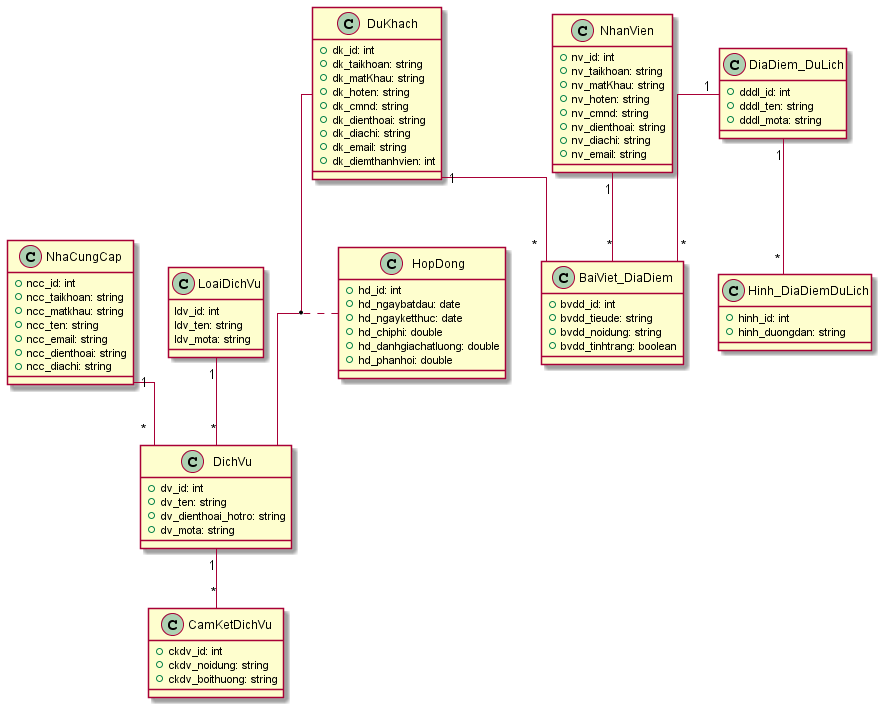

The diagram above was rendered by PlantUML. Its source (embedded in the PNG):
@startuml SoDoclass
 skinparam linetype ortho
' Dịch vụ du lịch ở đây bao gồm các khu vui chơi,
' ăn ngủ nghỉ, dịch vụ đi lại, các dịch vụ sẽ có loại DV
'Dịch vụ sẽ gồm có:
'1. Phương tiện để đi lại (gồm có phương tiện đi đến nơi du lịch và phương tiện đi lại ở điểm du lịch)
'2. Tham quan 
'3.ăn uống
'4. chỗ ngủ



class NhaCungCap{
  + ncc_id: int
  + ncc_taikhoan: string
  + ncc_matkhau: string
  + ncc_ten: string
  + ncc_email: string
  + ncc_dienthoai: string
  + ncc_diachi: string
}

class DiaDiem_DuLich{
  + dddl_id: int
  + dddl_ten: string
  + dddl_mota: string
}

class BaiViet_DiaDiem{
  + bvdd_id: int
  + bvdd_tieude: string
  + bvdd_noidung: string
  + bvdd_tinhtrang: boolean
}

class DuKhach{
  + dk_id: int
  + dk_taikhoan: string
  + dk_matKhau: string
  + dk_hoten: string
  + dk_cmnd: string
  + dk_dienthoai: string
  + dk_diachi: string
  + dk_email: string 
  + dk_diemthanhvien: int
}

class LoaiDichVu{
  ldv_id: int
  ldv_ten: string
  ldv_mota: string
}

class DichVu{
  + dv_id: int
  + dv_ten: string
  + dv_dienthoai_hotro: string
  + dv_mota: string
}

class CamKetDichVu{
  + ckdv_id: int
  + ckdv_noidung: string
  + ckdv_boithuong: string
}

class HopDong{
  + hd_id: int
  + hd_ngaybatdau: date
  + hd_ngayketthuc: date
  + hd_chiphi: double
  + hd_danhgiachatluong: double
  + hd_phanhoi: double
}

class NhanVien{
  + nv_id: int
  + nv_taikhoan: string
  + nv_matKhau: string
  + nv_hoten: string
  + nv_cmnd: string
  + nv_dienthoai: string
  + nv_diachi: string
  + nv_email: string 
}

class Hinh_DiaDiemDuLich{
  + hinh_id: int
  + hinh_duongdan: string
}

NhaCungCap "1" -- "*" DichVu
LoaiDichVu "1" -- "*" DichVu
DuKhach "1" -- "*" BaiViet_DiaDiem
DiaDiem_DuLich "1" -- "*" BaiViet_DiaDiem
NhanVien "1" -- "*" BaiViet_DiaDiem
(DuKhach, DichVu) .. HopDong
DiaDiem_DuLich "1" -- "*" Hinh_DiaDiemDuLich
DichVu "1" -- "*" CamKetDichVu


@enduml